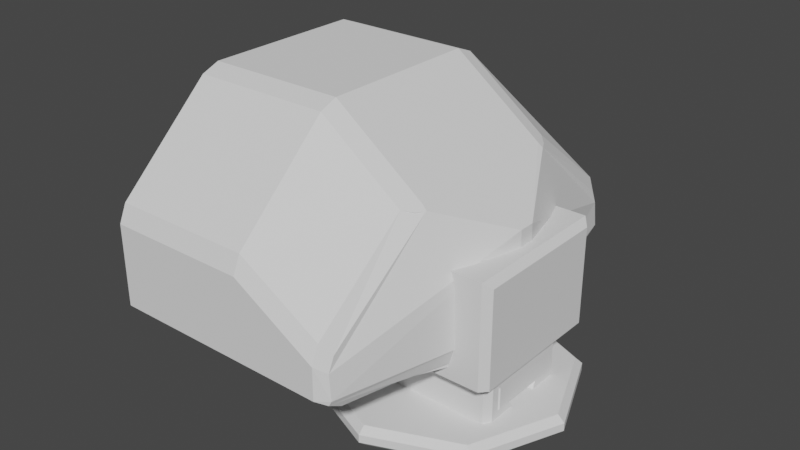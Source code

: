 # Source: SmallMissleLauncher.blend  (saved by Blender 2.90.8; exported with 4.5.12 LTS)
import bpy
from mathutils import Matrix  # noqa: F401  (used for matrix-valued properties, if any)

bpy.ops.wm.read_factory_settings(use_empty=True)
scene = bpy.context.scene
scene.name = 'Scene'

# ---- collections
col_collection = bpy.data.collections.new('Collection'); scene.collection.children.link(col_collection)

# ---- world
world_world = bpy.data.worlds.new('World'); scene.world = world_world
world_world.use_nodes = True; world_world.node_tree.nodes.clear()
_N = world_world.node_tree.nodes; _L = world_world.node_tree.links
n0 = _N.new('ShaderNodeOutputWorld'); n0.name = 'World Output'; n0.location = (300, 300)
n1 = _N.new('ShaderNodeBackground'); n1.name = 'Background'; n1.location = (10, 300)
n1.inputs[0].default_value = (0.05088, 0.05088, 0.05088, 1.0)
_L.new(n1.outputs[0], n0.inputs[0])
n0.is_active_output = True
world_world.color = (0.05088, 0.05088, 0.05088)
world_world.use_sun_shadow = False
world_world.sun_shadow_jitter_overblur = 0.0

# ---- meshes
me_cube_001 = bpy.data.meshes.new('Cube.001')
me_cube_001.from_pydata([(-0.6921, -1.0, -0.2236), (-6.567e-10, -0.9623, 0.2584), (-0.6921, 1.0, -0.2236), (-6.567e-10, 1.0, 0.1722), (-0.715, -0.3862, 0.7106), (-6.567e-10, 0.9623, 0.2584), (-0.715, -0.4719, 0.677), (-6.567e-10, -0.8922, -0.2841), (-0.715, 0.4433, 0.6507), (-0.6921, -0.8922, -0.2841), (-0.6375, 0.4433, 0.6507), (-0.6921, 0.0, -0.3344), (-6.567e-10, 0.8922, -0.2841), (-6.567e-10, -1.0, -0.2236), (-0.715, 0.8058, -0.233), (-6.567e-10, 1.0, -0.2236), (-6.567e-10, 0.0, -0.3344), (-0.6375, 0.8058, -0.233), (0.4458, 0.8922, -0.2841), (-0.6921, 0.8922, -0.2841), (0.6593, 0.0, -0.3344), (0.4458, -0.8922, -0.2841), (-0.6921, -1.0, 0.1722), (-0.6921, -0.9623, 0.2584), (-0.6921, 0.9623, 0.2584), (-0.6921, 1.0, 0.1722), (-0.715, -0.8578, -0.2637), (-0.715, -1.55e-10, -0.2637), (-0.715, 0.8578, -0.2637), (-0.715, 0.9614, -0.2056), (-0.6921, -0.4908, 0.6944), (-0.6921, -0.4017, 0.7293), (-0.715, 0.9032, -0.1784), (-0.6921, 0.4017, 0.7293), (-0.6921, 0.4908, 0.6944), (-0.715, 0.9032, 0.1791), (-0.715, -0.9614, -0.2056), (0.4458, 0.4017, 0.3951), (0.4687, 0.406, 0.3745), (0.4458, -0.4017, 0.3951), (-0.6375, 0.9032, -0.1784), (0.4687, -0.406, 0.3745), (-6.567e-10, -1.0, 0.1722), (-6.567e-10, -0.4908, 0.6944), (-6.567e-10, -0.4017, 0.7293), (-6.567e-10, 0.4908, 0.6944), (-6.567e-10, 0.4017, 0.7293), (0.4565, -0.9566, -0.2236), (0.4029, -1.0, -0.2236), (0.4458, -0.961, -0.2455), (0.4029, 1.0, -0.2236), (0.4565, 0.9566, -0.2236), (0.4458, 0.961, -0.2455), (0.6814, 0.04344, -0.2236), (0.6814, -0.04344, -0.2236), (0.6708, 0.0, -0.2629), (0.6706, -0.03919, 0.2141), (0.6706, 0.03919, 0.2141), (0.4458, -0.9258, -0.036), (0.4032, -0.9623, 0.01777), (0.4458, -0.9553, -0.1033), (0.403, -1.0, -0.06837), (0.4458, 0.9553, -0.1033), (0.403, 1.0, -0.06837), (0.4458, 0.9258, -0.036), (0.4032, 0.9623, 0.01777), (0.4677, 0.4099, 0.3739), (0.4053, 0.4908, 0.3906), (0.4458, 0.4492, 0.3765), (0.4053, -0.4908, 0.3906), (0.4677, -0.4099, 0.3739), (0.4458, -0.4492, 0.3765), (-0.6375, 0.9032, 0.1791), (-0.715, 0.3862, 0.7106), (-0.715, 0.4719, 0.677), (-0.715, 0.9614, 0.1749), (-0.715, 0.9252, 0.2579), (-0.715, -0.9252, 0.2579), (-0.715, -0.9614, 0.1749), (-0.715, 0.8691, 0.257), (-0.6375, 0.2686, -0.233), (-0.715, -0.4433, 0.6507), (-0.715, -0.3628, 0.6822), (-0.6375, 0.5372, -0.233), (-0.715, -0.8691, 0.257), (-0.715, -0.9032, -0.1784), (-0.715, -0.9032, 0.1791), (-0.715, 0.2686, -0.233), (-0.715, -1.314e-09, -0.233), (-0.715, -0.8058, -0.233), (-0.715, 0.5372, -0.233), (-0.715, 0.3628, 0.6822), (-0.6375, 0.8691, 0.257), (-0.6375, 0.3667, 0.6636), (-0.6375, -0.4433, 0.6507), (-0.6375, -0.3628, 0.6822), (-0.6375, -1.926e-09, 0.5033), (-0.6375, -0.8691, 0.257), (-0.6375, -0.9032, -0.1784), (-0.6375, -0.9032, 0.1791), (-0.6375, -1.926e-09, -0.1784), (-0.6375, -1.926e-09, -0.233), (-0.6375, -0.8058, -0.233), (-0.6375, -0.3667, 0.6636), (-0.6375, 0.3628, 0.6822), (-6.567e-10, 0.2974, -0.3344), (-6.567e-10, 0.5948, -0.2841), (-0.715, 0.2859, -0.2637), (-0.715, 0.5719, -0.2637), (-0.6921, 0.2974, -0.3344), (-0.6921, 0.5948, -0.2841), (0.517, 0.5948, -0.2841), (0.5881, 0.2974, -0.3344), (-0.373, 0.6531, 0.2095), (-0.373, 0.6531, -0.04896), (-0.373, 0.3206, 0.5506), (-0.373, 0.6285, 0.2659), (-0.373, 0.2652, 0.56), (-0.373, 2.045e-09, 0.444), (-0.373, -0.6285, 0.2659), (-0.373, -0.3206, 0.5506), (-0.373, -0.6531, -0.04896), (-0.373, -0.6531, 0.2095), (-0.373, 2.045e-09, -0.04896), (-0.373, -0.2652, 0.56), (-0.6375, 0.648, 0.2651), (-0.6228, 0.6285, 0.2659), (-0.6228, 0.3206, 0.5506), (-0.6375, 0.331, 0.5591), (-0.6375, 0.673, -0.05923), (-0.6228, 0.6531, -0.04896), (-0.6228, 0.6531, 0.2095), (-0.6375, 0.673, 0.2071), (-0.6228, 0.2652, 0.56), (-0.6375, 0.2743, 0.5692), (-0.6228, 2.045e-09, 0.444), (-0.6375, 1.663e-09, 0.4497), (-0.6228, -0.6285, 0.2659), (-0.6375, -0.648, 0.2651), (-0.6375, -0.331, 0.5591), (-0.6228, -0.3206, 0.5506), (-0.6228, -0.6531, -0.04896), (-0.6375, -0.673, -0.05923), (-0.6375, -0.673, 0.2071), (-0.6228, -0.6531, 0.2095), (-0.6375, 1.724e-09, -0.0594), (-0.6228, 2.045e-09, -0.04896), (-0.6375, -0.2743, 0.5692), (-0.6228, -0.2652, 0.56), (-0.6375, 0.6021, -0.1784), (-0.6375, 0.3011, -0.1784), (-0.373, 0.4354, -0.04896), (-0.373, 0.2177, -0.04896), (-0.6375, 0.4487, -0.05929), (-0.6375, 0.2243, -0.05935), (-0.6228, 0.2177, -0.04896), (-0.6228, 0.4354, -0.04896), (0.517, -0.5948, -0.2841), (0.5881, -0.2974, -0.3344), (-0.6921, -0.2974, -0.3344), (-0.6921, -0.5948, -0.2841), (-0.715, -0.2859, -0.2637), (-0.715, -0.5719, -0.2637), (-6.567e-10, -0.2974, -0.3344), (-6.567e-10, -0.5948, -0.2841), (-0.715, -0.2686, -0.233), (-0.715, -0.5372, -0.233), (-0.6375, -0.2686, -0.233), (-0.6375, -0.5372, -0.233), (-0.6375, -0.3011, -0.1784), (-0.6375, -0.6021, -0.1784), (-0.373, -0.2177, -0.04896), (-0.373, -0.4354, -0.04896), (-0.6375, -0.2243, -0.05935), (-0.6375, -0.4487, -0.05929), (-0.6228, -0.4354, -0.04896), (-0.6228, -0.2177, -0.04896)], [], [(0, 22, 78, 36), (5, 24, 34, 45), (25, 2, 29, 75), (43, 30, 23, 1), (160, 9, 26, 162), (38, 37, 39, 41, 56, 57), (13, 42, 22, 0), (15, 3, 63, 50), (164, 157, 21, 7), (51, 62, 64, 66, 38, 57, 53), (44, 39, 37, 46), (66, 68, 37, 38), (69, 43, 1, 59), (55, 54, 47, 49, 21, 157, 158, 20), (105, 112, 20, 16), (15, 50, 52, 18, 12), (52, 51, 53, 55, 20, 112, 111, 18), (30, 31, 4, 6), (13, 0, 9, 7), (34, 24, 76, 74), (109, 11, 27, 107), (43, 69, 71, 39, 44), (6, 4, 82, 81), (65, 5, 45, 67), (1, 23, 22, 42), (39, 71, 70, 41), (45, 34, 33, 46), (31, 33, 73, 4), (30, 43, 44, 31), (5, 65, 63, 3), (24, 5, 3, 25), (54, 56, 41, 70, 58, 60, 47), (109, 105, 16, 11), (31, 44, 46, 33), (2, 25, 3, 15), (160, 164, 7, 9), (2, 15, 12, 19), (49, 48, 13, 7, 21), (59, 1, 42, 61), (68, 67, 45, 46, 37), (47, 48, 49), (50, 51, 52), (53, 54, 55), (66, 67, 68), (69, 70, 71), (53, 57, 56, 54), (64, 62, 63, 65), (60, 58, 59, 61), (47, 60, 61, 48), (58, 70, 69, 59), (62, 51, 50, 63), (66, 64, 65, 67), (48, 61, 42, 13), (107, 27, 88, 87), (77, 6, 81, 84), (73, 74, 8, 91), (74, 76, 79, 8), (162, 26, 89, 166), (29, 28, 14, 32), (2, 19, 28, 29), (23, 30, 6, 77), (22, 23, 77, 78), (33, 34, 74, 73), (9, 0, 36, 26), (24, 25, 75, 76), (79, 35, 72, 92), (85, 86, 99, 98), (91, 8, 10, 104), (86, 84, 97, 99), (84, 81, 94, 97), (89, 85, 98, 102), (81, 82, 95, 94), (78, 77, 84, 86), (4, 73, 91, 82), (75, 29, 32, 35), (76, 75, 35, 79), (36, 78, 86, 85), (26, 36, 85, 89), (144, 137, 119, 122), (103, 95, 104, 93, 96), (169, 100, 101, 167), (149, 40, 17, 83), (94, 95, 103), (104, 10, 93), (175, 141, 121, 172), (35, 32, 40, 72), (32, 14, 17, 40), (166, 89, 102, 168), (8, 79, 92, 10), (82, 91, 104, 95), (87, 88, 101, 80), (150, 100, 145, 154), (155, 146, 123, 152), (98, 99, 143, 142), (72, 40, 129, 132), (131, 130, 114, 113), (141, 144, 122, 121), (97, 94, 139, 138), (135, 133, 117, 118), (133, 127, 115, 117), (148, 135, 118, 124), (137, 140, 120, 119), (126, 131, 113, 116), (123, 118, 117, 115, 116, 113, 114, 151, 152), (121, 122, 119, 120, 124, 118, 123, 171, 172), (99, 97, 138, 143), (140, 148, 124, 120), (10, 92, 125, 128), (94, 103, 147, 139), (170, 98, 142, 174), (92, 72, 132, 125), (93, 10, 128, 134), (129, 153, 156, 130), (96, 93, 134, 136), (103, 96, 136, 147), (132, 129, 130, 131), (128, 125, 126, 127), (127, 133, 134, 128), (136, 134, 133, 135), (138, 139, 140, 137), (142, 143, 144, 141), (154, 145, 146, 155), (148, 140, 139, 147), (174, 142, 141, 175), (147, 136, 135, 148), (137, 144, 143, 138), (131, 126, 125, 132), (127, 126, 116, 115), (153, 154, 155, 156), (130, 156, 151, 114), (156, 155, 152, 151), (40, 149, 153, 129), (149, 150, 154, 153), (14, 90, 83, 17), (90, 87, 80, 83), (100, 150, 80, 101), (150, 149, 83, 80), (28, 108, 90, 14), (108, 107, 87, 90), (19, 12, 106, 110), (110, 106, 105, 109), (19, 110, 108, 28), (110, 109, 107, 108), (12, 18, 111, 106), (106, 111, 112, 105), (145, 173, 176, 146), (173, 174, 175, 176), (100, 169, 173, 145), (169, 170, 174, 173), (88, 165, 167, 101), (165, 166, 168, 167), (146, 176, 171, 123), (176, 175, 172, 171), (98, 170, 168, 102), (170, 169, 167, 168), (27, 161, 165, 88), (161, 162, 166, 165), (11, 16, 163, 159), (159, 163, 164, 160), (16, 20, 158, 163), (163, 158, 157, 164), (11, 159, 161, 27), (159, 160, 162, 161)])
_uv = me_cube_001.uv_layers.new(name='UVMap')
_uv.uv.foreach_set('vector', [0.375, 1.0, 0.5963, 1.0, 0.5963, 1.0, 0.375, 1.0, 0.75, 0.5047, 0.875, 0.5047, 0.875, 0.5636, 0.75, 0.5636, 0.5963, 0.25, 0.375, 0.25, 0.375, 0.25, 0.5963, 0.25, 0.75, 0.6864, 0.875, 0.6864, 0.875, 0.7453, 0.75, 0.7453, 0.125, 0.7083, 0.125, 0.75, 0.125, 0.75, 0.125, 0.7083, 0.6133, 0.5742, 0.625, 0.5718, 0.625, 0.626, 0.6133, 0.629, 0.5223, 0.6254, 0.5223, 0.6201, 0.375, 0.875, 0.5963, 0.875, 0.5963, 1.0, 0.375, 1.0, 0.375, 0.375, 0.5963, 0.375, 0.5963, 0.488, 0.375, 0.488, 0.25, 0.7083, 0.375, 0.7083, 0.375, 0.75, 0.25, 0.75, 0.375, 0.5054, 0.5446, 0.5054, 0.5873, 0.509, 0.6138, 0.5738, 0.6133, 0.5742, 0.5223, 0.6201, 0.375, 0.6196, 0.75, 0.6752, 0.625, 0.6752, 0.625, 0.5748, 0.75, 0.5748, 0.6138, 0.5738, 0.62, 0.5684, 0.6143, 0.5738, 0.6133, 0.5742, 0.6364, 0.6864, 0.75, 0.6864, 0.75, 0.7453, 0.637, 0.7453, 0.375, 0.625, 0.375, 0.6304, 0.375, 0.7446, 0.375, 0.75, 0.375, 0.75, 0.375, 0.7083, 0.375, 0.6667, 0.375, 0.625, 0.25, 0.5833, 0.375, 0.5833, 0.375, 0.625, 0.25, 0.625, 0.375, 0.375, 0.375, 0.488, 0.375, 0.5, 0.375, 0.5, 0.375, 0.375, 0.375, 0.5, 0.375, 0.5054, 0.375, 0.6196, 0.375, 0.625, 0.375, 0.625, 0.375, 0.5833, 0.375, 0.5417, 0.375, 0.5, 0.875, 0.6864, 0.875, 0.6752, 0.875, 0.6752, 0.875, 0.6864, 0.375, 0.875, 0.375, 1.0, 0.375, 1.0, 0.375, 0.875, 0.875, 0.5636, 0.875, 0.5047, 0.875, 0.5047, 0.875, 0.5636, 0.125, 0.5833, 0.125, 0.625, 0.125, 0.625, 0.125, 0.5833, 0.75, 0.6864, 0.6364, 0.6864, 0.625, 0.6811, 0.625, 0.6752, 0.75, 0.6752, 0.875, 0.6864, 0.875, 0.6752, 0.875, 0.6752, 0.875, 0.6864, 0.637, 0.5047, 0.75, 0.5047, 0.75, 0.5636, 0.6364, 0.5636, 0.625, 0.875, 0.625, 1.0, 0.5963, 1.0, 0.5963, 0.875, 0.6176, 0.6752, 0.6215, 0.6811, 0.6138, 0.6762, 0.6133, 0.6758, 0.75, 0.5636, 0.875, 0.5636, 0.875, 0.5748, 0.75, 0.5748, 0.875, 0.6752, 0.875, 0.5748, 0.875, 0.5748, 0.875, 0.6752, 0.875, 0.6864, 0.75, 0.6864, 0.75, 0.6752, 0.875, 0.6752, 0.625, 0.375, 0.625, 0.488, 0.5963, 0.488, 0.5963, 0.375, 0.625, 0.25, 0.625, 0.375, 0.5963, 0.375, 0.5963, 0.25, 0.375, 0.6304, 0.5223, 0.6299, 0.6133, 0.6758, 0.6138, 0.6762, 0.5873, 0.741, 0.5446, 0.7446, 0.375, 0.7446, 0.125, 0.5833, 0.25, 0.5833, 0.25, 0.625, 0.125, 0.625, 0.875, 0.6752, 0.75, 0.6752, 0.75, 0.5748, 0.875, 0.5748, 0.375, 0.25, 0.5963, 0.25, 0.5963, 0.375, 0.375, 0.375, 0.125, 0.7083, 0.25, 0.7083, 0.25, 0.75, 0.125, 0.75, 0.375, 0.25, 0.375, 0.375, 0.375, 0.375, 0.375, 0.25, 0.375, 0.75, 0.375, 0.762, 0.375, 0.875, 0.375, 0.875, 0.375, 0.75, 0.625, 0.762, 0.625, 0.875, 0.5963, 0.875, 0.5963, 0.762, 0.625, 0.5689, 0.6364, 0.5636, 0.75, 0.5636, 0.75, 0.5748, 0.625, 0.5748, 0.375, 0.7446, 0.394, 0.7514, 0.375, 0.75, 0.375, 0.488, 0.3817, 0.503, 0.375, 0.5, 0.375, 0.6196, 0.3712, 0.6296, 0.375, 0.625, 0.6138, 0.5738, 0.6238, 0.5648, 0.62, 0.5684, 0.6329, 0.6864, 0.6138, 0.6762, 0.6215, 0.6811, 0.375, 0.6196, 0.5223, 0.6201, 0.5223, 0.6299, 0.375, 0.6304, 0.5873, 0.509, 0.5446, 0.5054, 0.6034, 0.5012, 0.625, 0.5047, 0.5446, 0.7446, 0.5873, 0.741, 0.625, 0.7453, 0.6034, 0.7488, 0.375, 0.7446, 0.5446, 0.7446, 0.5963, 0.762, 0.375, 0.762, 0.5873, 0.741, 0.6138, 0.6762, 0.6364, 0.6864, 0.637, 0.7453, 0.5446, 0.5054, 0.375, 0.5054, 0.375, 0.488, 0.5963, 0.488, 0.6138, 0.5738, 0.5873, 0.509, 0.637, 0.5047, 0.6364, 0.5636, 0.375, 0.762, 0.5963, 0.762, 0.5963, 0.875, 0.375, 0.875, 0.125, 0.5833, 0.125, 0.625, 0.125, 0.625, 0.125, 0.5833, 0.875, 0.7453, 0.875, 0.6864, 0.875, 0.6864, 0.875, 0.7453, 0.875, 0.5748, 0.875, 0.5636, 0.875, 0.5636, 0.875, 0.5748, 0.875, 0.5636, 0.875, 0.5047, 0.875, 0.5047, 0.875, 0.5636, 0.125, 0.7083, 0.125, 0.75, 0.125, 0.75, 0.125, 0.7083, 0.375, 0.25, 0.375, 0.25, 0.375, 0.25, 0.375, 0.25, 0.375, 0.25, 0.375, 0.25, 0.375, 0.25, 0.375, 0.25, 0.875, 0.7453, 0.875, 0.6864, 0.875, 0.6864, 0.875, 0.7453, 0.5963, 1.0, 0.625, 1.0, 0.625, 1.0, 0.5963, 1.0, 0.875, 0.5748, 0.875, 0.5636, 0.875, 0.5636, 0.875, 0.5748, 0.375, 1.0, 0.375, 1.0, 0.375, 1.0, 0.375, 1.0, 0.625, 0.25, 0.5963, 0.25, 0.5963, 0.25, 0.625, 0.25, 0.625, 0.25, 0.5963, 0.25, 0.5963, 0.25, 0.625, 0.25, 0.375, 1.0, 0.5963, 1.0, 0.5963, 1.0, 0.375, 1.0, 0.875, 0.5748, 0.875, 0.5636, 0.875, 0.5636, 0.875, 0.5748, 0.5963, 1.0, 0.625, 1.0, 0.625, 1.0, 0.5963, 1.0, 0.875, 0.7453, 0.875, 0.6864, 0.875, 0.6864, 0.875, 0.7453, 0.375, 1.0, 0.375, 1.0, 0.375, 1.0, 0.375, 1.0, 0.875, 0.6864, 0.875, 0.6752, 0.875, 0.6752, 0.875, 0.6864, 0.5963, 1.0, 0.625, 1.0, 0.625, 1.0, 0.5963, 1.0, 0.875, 0.6752, 0.875, 0.5748, 0.875, 0.5748, 0.875, 0.6752, 0.5963, 0.25, 0.375, 0.25, 0.375, 0.25, 0.5963, 0.25, 0.625, 0.25, 0.5963, 0.25, 0.5963, 0.25, 0.625, 0.25, 0.375, 1.0, 0.5963, 1.0, 0.5963, 1.0, 0.375, 1.0, 0.375, 1.0, 0.375, 1.0, 0.375, 1.0, 0.375, 1.0, 0.5963, 1.0, 0.625, 1.0, 0.625, 1.0, 0.5963, 1.0, 0.6133, 0.07425, 0.6207, 0.07157, 0.553, 0.1218, 0.5449, 0.125, 0.5125, 0.125, 0.375, 0.08333, 0.375, 0.125, 0.375, 0.125, 0.375, 0.08333, 0.375, 0.2083, 0.375, 0.25, 0.375, 0.25, 0.375, 0.2083, 0.625, 0.06365, 0.6143, 0.07375, 0.6133, 0.07425, 0.6176, 0.1752, 0.625, 0.1864, 0.6133, 0.1758, 0.375, 0.04167, 0.375, 0.0, 0.375, 0.0, 0.375, 0.04167, 0.5963, 0.25, 0.375, 0.25, 0.375, 0.25, 0.5963, 0.25, 0.375, 0.25, 0.375, 0.25, 0.375, 0.25, 0.375, 0.25, 0.125, 0.7083, 0.125, 0.75, 0.125, 0.75, 0.125, 0.7083, 0.875, 0.5636, 0.875, 0.5047, 0.875, 0.5047, 0.875, 0.5636, 0.875, 0.6752, 0.875, 0.5748, 0.875, 0.5748, 0.875, 0.6752, 0.125, 0.5833, 0.125, 0.625, 0.125, 0.625, 0.125, 0.5833, 0.375, 0.1667, 0.375, 0.125, 0.375, 0.125, 0.375, 0.1667, 0.375, 0.1667, 0.375, 0.125, 0.375, 0.125, 0.375, 0.1667, 0.375, 1.0, 0.5963, 1.0, 0.5963, 1.0, 0.375, 1.0, 0.5963, 0.25, 0.375, 0.25, 0.375, 0.25, 0.5963, 0.25, 0.5963, 0.25, 0.375, 0.25, 0.375, 0.25, 0.5963, 0.25, 0.375, 1.0, 0.5963, 1.0, 0.5963, 1.0, 0.375, 1.0, 0.875, 0.7453, 0.875, 0.6864, 0.875, 0.6864, 0.875, 0.7453, 0.5125, 0.125, 0.5449, 0.125, 0.5449, 0.125, 0.5125, 0.125, 0.6133, 0.1758, 0.625, 0.1864, 0.625, 0.1864, 0.6133, 0.1758, 0.6133, 0.07425, 0.5125, 0.125, 0.5125, 0.125, 0.6133, 0.07425, 0.875, 0.7453, 0.875, 0.6864, 0.875, 0.6864, 0.875, 0.7453, 0.625, 0.25, 0.5963, 0.25, 0.5963, 0.25, 0.625, 0.25, 0.375, 0.125, 0.5125, 0.125, 0.6133, 0.1758, 0.625, 0.1864, 0.625, 0.2453, 0.5963, 0.25, 0.375, 0.25, 0.375, 0.2083, 0.375, 0.1667, 0.375, 0.0, 0.5963, 0.0, 0.625, 0.004714, 0.625, 0.06365, 0.6133, 0.07425, 0.5125, 0.125, 0.375, 0.125, 0.375, 0.08333, 0.375, 0.04167, 0.5963, 1.0, 0.625, 1.0, 0.625, 1.0, 0.5963, 1.0, 0.625, 0.06365, 0.6133, 0.07425, 0.6133, 0.07425, 0.625, 0.06365, 0.875, 0.5636, 0.875, 0.5047, 0.875, 0.5047, 0.875, 0.5636, 0.625, 0.06365, 0.6133, 0.07425, 0.6133, 0.07425, 0.625, 0.06365, 0.375, 0.04167, 0.375, 0.0, 0.375, 0.0, 0.375, 0.04167, 0.625, 0.25, 0.5963, 0.25, 0.5963, 0.25, 0.625, 0.25, 0.6133, 0.1758, 0.625, 0.1864, 0.625, 0.1864, 0.6133, 0.1758, 0.375, 0.25, 0.375, 0.2083, 0.375, 0.2083, 0.375, 0.25, 0.5125, 0.125, 0.5449, 0.125, 0.5449, 0.125, 0.5125, 0.125, 0.6133, 0.07425, 0.5125, 0.125, 0.5125, 0.125, 0.6133, 0.07425, 0.5963, 0.25, 0.375, 0.25, 0.375, 0.25, 0.5963, 0.25, 0.875, 0.5636, 0.875, 0.5047, 0.875, 0.5047, 0.875, 0.5636, 0.625, 0.1864, 0.6133, 0.1758, 0.6133, 0.1758, 0.625, 0.1864, 0.5125, 0.125, 0.5449, 0.125, 0.5449, 0.125, 0.5125, 0.125, 0.875, 0.7453, 0.875, 0.6864, 0.875, 0.6864, 0.875, 0.7453, 0.375, 1.0, 0.5963, 1.0, 0.5963, 1.0, 0.375, 1.0, 0.375, 0.1667, 0.375, 0.125, 0.375, 0.125, 0.375, 0.1667, 0.6133, 0.07425, 0.625, 0.06365, 0.625, 0.06365, 0.6133, 0.07425, 0.375, 0.04167, 0.375, 0.0, 0.375, 0.0, 0.375, 0.04167, 0.6133, 0.07425, 0.5125, 0.125, 0.5125, 0.125, 0.6133, 0.07425, 0.625, 1.0, 0.5963, 1.0, 0.5963, 1.0, 0.625, 1.0, 0.5963, 0.25, 0.625, 0.25, 0.625, 0.25, 0.5963, 0.25, 0.875, 0.5636, 0.875, 0.5047, 0.875, 0.5047, 0.875, 0.5636, 0.375, 0.2083, 0.375, 0.1667, 0.375, 0.1667, 0.375, 0.2083, 0.375, 0.25, 0.375, 0.2083, 0.375, 0.2083, 0.375, 0.25, 0.375, 0.2083, 0.375, 0.1667, 0.375, 0.1667, 0.375, 0.2083, 0.375, 0.25, 0.375, 0.2083, 0.375, 0.2083, 0.375, 0.25, 0.375, 0.2083, 0.375, 0.1667, 0.375, 0.1667, 0.375, 0.2083, 0.125, 0.5, 0.125, 0.5417, 0.125, 0.5417, 0.125, 0.5, 0.125, 0.5417, 0.125, 0.5833, 0.125, 0.5833, 0.125, 0.5417, 0.375, 0.125, 0.375, 0.1667, 0.375, 0.1667, 0.375, 0.125, 0.375, 0.1667, 0.375, 0.2083, 0.375, 0.2083, 0.375, 0.1667, 0.125, 0.5, 0.125, 0.5417, 0.125, 0.5417, 0.125, 0.5, 0.125, 0.5417, 0.125, 0.5833, 0.125, 0.5833, 0.125, 0.5417, 0.125, 0.5, 0.25, 0.5, 0.25, 0.5417, 0.125, 0.5417, 0.125, 0.5417, 0.25, 0.5417, 0.25, 0.5833, 0.125, 0.5833, 0.125, 0.5, 0.125, 0.5417, 0.125, 0.5417, 0.125, 0.5, 0.125, 0.5417, 0.125, 0.5833, 0.125, 0.5833, 0.125, 0.5417, 0.25, 0.5, 0.375, 0.5, 0.375, 0.5417, 0.25, 0.5417, 0.25, 0.5417, 0.375, 0.5417, 0.375, 0.5833, 0.25, 0.5833, 0.375, 0.125, 0.375, 0.08333, 0.375, 0.08333, 0.375, 0.125, 0.375, 0.08333, 0.375, 0.04167, 0.375, 0.04167, 0.375, 0.08333, 0.375, 0.125, 0.375, 0.08333, 0.375, 0.08333, 0.375, 0.125, 0.375, 0.08333, 0.375, 0.04167, 0.375, 0.04167, 0.375, 0.08333, 0.125, 0.625, 0.125, 0.6667, 0.125, 0.6667, 0.125, 0.625, 0.125, 0.6667, 0.125, 0.7083, 0.125, 0.7083, 0.125, 0.6667, 0.375, 0.125, 0.375, 0.08333, 0.375, 0.08333, 0.375, 0.125, 0.375, 0.08333, 0.375, 0.04167, 0.375, 0.04167, 0.375, 0.08333, 0.375, 0.0, 0.375, 0.04167, 0.375, 0.04167, 0.375, 0.0, 0.375, 0.04167, 0.375, 0.08333, 0.375, 0.08333, 0.375, 0.04167, 0.125, 0.625, 0.125, 0.6667, 0.125, 0.6667, 0.125, 0.625, 0.125, 0.6667, 0.125, 0.7083, 0.125, 0.7083, 0.125, 0.6667, 0.125, 0.625, 0.25, 0.625, 0.25, 0.6667, 0.125, 0.6667, 0.125, 0.6667, 0.25, 0.6667, 0.25, 0.7083, 0.125, 0.7083, 0.25, 0.625, 0.375, 0.625, 0.375, 0.6667, 0.25, 0.6667, 0.25, 0.6667, 0.375, 0.6667, 0.375, 0.7083, 0.25, 0.7083, 0.125, 0.625, 0.125, 0.6667, 0.125, 0.6667, 0.125, 0.625, 0.125, 0.6667, 0.125, 0.7083, 0.125, 0.7083, 0.125, 0.6667])
me_cube_001.use_remesh_fix_poles = True
me_cube_001.use_remesh_preserve_attributes = False
me_cube_001.use_mirror_vertex_groups = False
me_cube_001.update()
me_cube_002 = bpy.data.meshes.new('Cube.002')
me_cube_002.from_pydata([(0.5288, 0.3793, -0.2772), (-0.5288, 0.1791, -0.473), (0.5288, -0.3793, -0.2772), (-0.5288, 0.3793, -0.2772), (-0.5288, -0.3793, -0.2772), (-0.5288, -0.1791, -0.473), (0.5288, -0.3793, 0.1348), (0.5288, 0.3793, 0.1348), (0.476, 0.3266, -0.4307), (0.5288, 0.3793, -0.378), (0.476, -0.3266, -0.4307), (0.5288, -0.3793, -0.378), (-0.5288, 0.3793, -0.378), (-0.5288, 0.3266, -0.4307), (-0.5288, -0.3266, -0.4307), (-0.5288, -0.3793, -0.378), (0.476, 0.2175, -0.473), (0.4267, 0.1791, -0.473), (0.476, 0.2265, -0.4594), (0.4267, -0.1791, -0.473), (0.476, -0.2175, -0.473), (0.476, -0.2265, -0.4594), (-0.5288, -0.1298, -0.6129), (-0.5288, -0.1791, -0.5636), (-0.5288, 0.1791, -0.5636), (-0.5288, 0.1298, -0.6129), (0.4267, 0.1791, -0.5636), (0.476, 0.2175, -0.6129), (0.4267, -0.1791, -0.5636), (0.476, -0.2175, -0.6129), (0.4263, -0.1298, -0.6129), (0.4263, -0.1791, -0.5636), (0.4263, 0.1791, -0.5636), (0.4263, 0.1298, -0.6129), (0.7549, -0.3435, 0.1026), (0.722, -0.3793, 0.1348), (0.722, 0.3793, 0.1348), (0.7549, 0.3435, 0.1026), (0.7021, 0.1828, -0.5808), (0.6694, 0.2175, -0.6129), (0.7021, -0.1828, -0.5808), (0.6694, -0.2175, -0.6129), (0.7021, -0.1928, -0.4575), (0.6693, -0.2265, -0.4594), (0.7021, -0.1827, -0.473), (0.6693, -0.2175, -0.473), (0.6693, 0.2175, -0.473), (0.7021, 0.1827, -0.473), (0.7021, 0.1928, -0.4575), (0.6693, 0.2265, -0.4594), (0.7549, 0.3429, -0.378), (0.7218, 0.3793, -0.378), (0.6691, 0.3266, -0.4307), (0.7021, 0.2894, -0.4307), (0.7218, -0.3793, -0.378), (0.7549, -0.3429, -0.378), (0.7021, -0.2894, -0.4307), (0.6691, -0.3266, -0.4307), (0.7219, -0.3793, -0.2772), (0.7549, -0.3433, -0.2772), (0.7549, 0.3433, -0.2772), (0.7219, 0.3793, -0.2772)], [], [(61, 0, 7, 36), (7, 6, 35, 36), (29, 27, 39, 41), (2, 58, 35, 6), (20, 29, 41, 45), (18, 8, 52, 49), (2, 11, 54, 58), (0, 2, 6, 7), (53, 56, 42, 44, 47, 48), (10, 21, 43, 57), (47, 44, 40, 38), (50, 60, 59, 55), (16, 18, 49, 46), (27, 16, 46, 39), (8, 9, 51, 52), (56, 53, 50, 55), (11, 2, 4, 15), (12, 3, 0, 9), (14, 15, 4, 3, 12, 13), (0, 3, 4, 2), (14, 10, 11, 15), (21, 20, 45, 43), (8, 13, 12, 9), (11, 10, 57, 54), (19, 5, 23, 28), (14, 13, 1, 5), (13, 8, 18, 17, 1), (5, 1, 24, 25, 22, 23), (1, 17, 26, 24), (10, 14, 5, 19, 21), (16, 17, 18), (19, 20, 21), (29, 20, 19, 28), (26, 17, 16, 27), (9, 0, 61, 51), (22, 25, 33, 30), (23, 22, 30, 31), (25, 24, 32, 33), (32, 27, 33), (29, 28, 30), (27, 29, 30, 33), (35, 58, 59, 34), (37, 60, 61, 36), (36, 35, 34, 37), (41, 39, 38, 40), (57, 43, 42, 56), (49, 52, 53, 48), (47, 38, 39, 46), (40, 44, 45, 41), (44, 42, 43, 45), (48, 47, 46, 49), (58, 54, 55, 59), (51, 61, 60, 50), (52, 51, 50, 53), (56, 55, 54, 57), (59, 60, 37, 34)])
_uv = me_cube_002.uv_layers.new(name='UVMap')
_uv.uv.foreach_set('vector', [0.625, 0.5, 0.625, 0.5, 0.625, 0.5, 0.625, 0.5, 0.625, 0.5, 0.625, 0.75, 0.625, 0.75, 0.625, 0.5, 0.3625, 0.703, 0.3625, 0.547, 0.3625, 0.547, 0.3625, 0.703, 0.625, 0.75, 0.625, 0.75, 0.625, 0.75, 0.625, 0.75, 0.3625, 0.703, 0.3625, 0.703, 0.3625, 0.703, 0.3625, 0.703, 0.3625, 0.5174, 0.3625, 0.5174, 0.3625, 0.5174, 0.3625, 0.5174, 0.625, 0.75, 0.4609, 0.75, 0.4609, 0.75, 0.625, 0.75, 0.625, 0.5, 0.625, 0.75, 0.625, 0.75, 0.625, 0.5, 0.3625, 0.5296, 0.3625, 0.7204, 0.3625, 0.6936, 0.3625, 0.6905, 0.3625, 0.5595, 0.3625, 0.5564, 0.3625, 0.7326, 0.3625, 0.7326, 0.3625, 0.7326, 0.3625, 0.7326, 0.3625, 0.5595, 0.3625, 0.6905, 0.3625, 0.6905, 0.3625, 0.5595, 0.4609, 0.512, 0.625, 0.5118, 0.625, 0.7382, 0.4609, 0.738, 0.3625, 0.547, 0.3625, 0.5174, 0.3625, 0.5174, 0.3625, 0.547, 0.3625, 0.547, 0.3625, 0.547, 0.3625, 0.547, 0.3625, 0.547, 0.3625, 0.5174, 0.375, 0.5, 0.375, 0.5, 0.3625, 0.5174, 0.3625, 0.7204, 0.3625, 0.5296, 0.4609, 0.512, 0.4609, 0.738, 0.4609, 0.75, 0.625, 0.75, 0.625, 1.0, 0.4609, 1.0, 0.4609, 0.25, 0.625, 0.25, 0.625, 0.5, 0.4609, 0.5, 0.375, 0.01738, 0.4609, 0.0, 0.625, 0.0, 0.625, 0.25, 0.4609, 0.25, 0.375, 0.2326, 0.625, 0.5, 0.875, 0.5, 0.875, 0.75, 0.625, 0.75, 0.125, 0.7326, 0.3625, 0.7326, 0.375, 0.75, 0.125, 0.75, 0.3625, 0.7326, 0.3625, 0.7326, 0.3625, 0.7326, 0.3625, 0.7326, 0.3625, 0.5174, 0.125, 0.5174, 0.125, 0.5, 0.375, 0.5, 0.375, 0.75, 0.3625, 0.7326, 0.3625, 0.7326, 0.375, 0.75, 0.3509, 0.7326, 0.125, 0.7326, 0.125, 0.7326, 0.3509, 0.7326, 0.375, 0.01738, 0.375, 0.2326, 0.375, 0.2326, 0.375, 0.01738, 0.125, 0.5174, 0.3625, 0.5174, 0.3625, 0.5174, 0.3509, 0.5174, 0.125, 0.5174, 0.375, 0.01738, 0.375, 0.2326, 0.375, 0.2326, 0.375, 0.203, 0.375, 0.04701, 0.375, 0.01738, 0.125, 0.5174, 0.3509, 0.5174, 0.3509, 0.5174, 0.125, 0.5174, 0.3625, 0.7326, 0.125, 0.7326, 0.125, 0.7326, 0.3509, 0.7326, 0.3625, 0.7326, 0.3625, 0.547, 0.3625, 0.5174, 0.3625, 0.5174, 0.3509, 0.7326, 0.3625, 0.7326, 0.3625, 0.7326, 0.3625, 0.703, 0.3625, 0.703, 0.3509, 0.7326, 0.3509, 0.7326, 0.3509, 0.5174, 0.3509, 0.5174, 0.3625, 0.547, 0.3625, 0.547, 0.4609, 0.5, 0.625, 0.5, 0.625, 0.5, 0.4609, 0.5, 0.375, 0.04701, 0.375, 0.203, 0.375, 0.203, 0.375, 0.04701, 0.375, 0.01738, 0.375, 0.04701, 0.375, 0.04701, 0.375, 0.01738, 0.375, 0.203, 0.375, 0.2326, 0.375, 0.2326, 0.375, 0.203, 0.375, 0.2326, 0.0, 0.0, 0.375, 0.203, 0.3625, 0.703, 0.3509, 0.7326, 0.0, 0.0, 0.0, 0.0, 0.3625, 0.703, 0.375, 0.04701, 0.375, 0.203, 0.625, 0.75, 0.625, 0.75, 0.625, 0.7382, 0.625, 0.7382, 0.625, 0.5118, 0.625, 0.5118, 0.625, 0.5, 0.625, 0.5, 0.625, 0.5, 0.625, 0.75, 0.625, 0.7382, 0.625, 0.5118, 0.3625, 0.703, 0.3625, 0.547, 0.3625, 0.5595, 0.3625, 0.6905, 0.3625, 0.7326, 0.3625, 0.7326, 0.3625, 0.6936, 0.3625, 0.7204, 0.3625, 0.5174, 0.3625, 0.5174, 0.3625, 0.5296, 0.3625, 0.5564, 0.3625, 0.5595, 0.3625, 0.5595, 0.3625, 0.547, 0.3625, 0.547, 0.3625, 0.6905, 0.3625, 0.6905, 0.3625, 0.703, 0.3625, 0.703, 0.3625, 0.7326, 0.3625, 0.7326, 0.3625, 0.7326, 0.3625, 0.7326, 0.3625, 0.5564, 0.3625, 0.5595, 0.3625, 0.547, 0.3625, 0.5174, 0.625, 0.75, 0.4609, 0.75, 0.4609, 0.738, 0.625, 0.7382, 0.4609, 0.5, 0.625, 0.5, 0.625, 0.5118, 0.4609, 0.512, 0.3625, 0.5174, 0.375, 0.5, 0.3721, 0.504, 0.3625, 0.5174, 0.3625, 0.7326, 0.3721, 0.746, 0.375, 0.75, 0.3625, 0.7326, 0.625, 0.7382, 0.625, 0.5118, 0.625, 0.5118, 0.625, 0.7382])
me_cube_002.use_remesh_fix_poles = True
me_cube_002.use_remesh_preserve_attributes = False
me_cube_002.use_mirror_vertex_groups = False
me_cube_002.update()
me_cylinder = bpy.data.meshes.new('Cylinder')
me_cylinder.from_pydata([(0.2907, 0.5929, -0.729), (0.2907, 0.6276, -0.697), (0.2907, 0.5929, -0.6252), (0.2907, 0.6276, -0.6573), (0.7099, 0.4192, -0.729), (0.7344, 0.4438, -0.697), (0.7099, 0.4192, -0.6252), (0.7344, 0.4438, -0.6573), (0.8836, -2.328e-08, -0.729), (0.9182, -2.466e-08, -0.697), (0.8836, -2.142e-08, -0.6252), (0.9182, -2.466e-08, -0.6573), (0.7099, -0.4192, -0.729), (0.7344, -0.4438, -0.697), (0.7099, -0.4192, -0.6252), (0.7344, -0.4438, -0.6573), (0.2907, -0.5929, -0.729), (0.2907, -0.6276, -0.697), (0.2907, -0.5929, -0.6252), (0.2907, -0.6276, -0.6573), (-0.1286, -0.4192, -0.729), (-0.1531, -0.4438, -0.697), (-0.1286, -0.4192, -0.6252), (-0.1531, -0.4438, -0.6573), (-0.3022, 9.313e-09, -0.729), (-0.3369, 1.026e-08, -0.697), (-0.3022, 1.304e-08, -0.6252), (-0.3369, 1.026e-08, -0.6573), (-0.1286, 0.4192, -0.729), (-0.1531, 0.4438, -0.697), (-0.1286, 0.4192, -0.6252), (-0.1531, 0.4438, -0.6573), (-0.0873, -0.2661, -0.6868), (-0.1127, -0.2293, -0.6868), (-0.1127, 0.2293, -0.6868), (-0.0873, 0.2661, -0.6868), (-0.0873, 0.2661, -0.4677), (-0.1127, 0.2293, -0.4531), (-0.0873, -0.2661, -0.4677), (-0.1127, -0.2293, -0.4531), (0.2921, 0.2661, -0.2487), (0.2921, 0.2293, -0.2193), (0.2921, -0.2661, -0.2487), (0.2921, -0.2293, -0.2193), (0.6715, 0.2661, -0.4677), (0.6969, 0.2293, -0.4531), (0.6715, -0.2661, -0.4677), (0.6969, -0.2293, -0.4531), (0.6715, 0.2661, -0.6868), (0.6969, 0.2293, -0.6868), (0.6969, -0.2293, -0.6868), (0.6715, -0.2661, -0.6868), (0.6969, 0.1529, -0.6868), (0.6969, 0.07644, -0.6868), (0.6969, -3.725e-08, -0.6868), (0.6969, -0.07644, -0.6868), (0.6969, -0.1529, -0.6868), (-0.1127, -0.1529, -0.6868), (-0.1127, -0.07644, -0.6868), (-0.1127, -2.235e-08, -0.6868), (-0.1127, 0.07644, -0.6868), (-0.1127, 0.1529, -0.6868), (-0.1127, -0.1529, -0.4531), (-0.1127, -0.07644, -0.6471), (-0.1127, -2.235e-08, -0.6471), (-0.1127, 0.07644, -0.6471), (-0.1127, 0.1529, -0.4531), (0.2921, -0.1529, -0.2193), (0.2921, -0.07644, -0.6471), (0.2921, -4.47e-08, -0.6471), (0.2921, 0.07644, -0.6471), (0.2921, 0.1529, -0.2193), (0.6969, -0.1529, -0.4531), (0.6969, -0.07644, -0.6471), (0.6969, -2.235e-08, -0.6471), (0.6969, 0.07644, -0.6471), (0.6969, 0.1529, -0.4531)], [], [(29, 31, 3, 1), (9, 11, 15, 13), (13, 15, 19, 17), (17, 19, 23, 21), (21, 23, 27, 25), (25, 27, 31, 29), (5, 7, 11, 9), (6, 2, 30, 26, 22, 18, 14, 10), (1, 3, 7, 5), (1, 5, 4, 0), (7, 3, 2, 6), (5, 9, 8, 4), (11, 7, 6, 10), (9, 13, 12, 8), (15, 11, 10, 14), (13, 17, 16, 12), (19, 15, 14, 18), (17, 21, 20, 16), (23, 19, 18, 22), (21, 25, 24, 20), (27, 23, 22, 26), (25, 29, 28, 24), (31, 27, 26, 30), (29, 1, 0, 28), (3, 31, 30, 2), (0, 4, 8, 12, 16, 20, 24, 28), (42, 38, 32, 51, 46), (67, 43, 47, 72), (72, 47, 50, 56), (35, 36, 40, 44, 48), (57, 33, 39, 62), (62, 39, 43, 67), (34, 37, 36, 35), (45, 49, 48, 44), (37, 41, 40, 36), (43, 39, 38, 42), (41, 45, 44, 40), (39, 33, 32, 38), (47, 43, 42, 46), (50, 47, 46, 51), (57, 56, 50, 51, 32, 33), (48, 49, 52, 61, 34, 35), (61, 52, 53, 60), (60, 53, 54, 59), (59, 54, 55, 58), (58, 55, 56, 57), (37, 66, 71, 41), (66, 65, 70, 71), (65, 64, 69, 70), (64, 63, 68, 69), (63, 62, 67, 68), (34, 61, 66, 37), (61, 60, 65, 66), (60, 59, 64, 65), (59, 58, 63, 64), (58, 57, 62, 63), (45, 76, 52, 49), (76, 75, 53, 52), (75, 74, 54, 53), (74, 73, 55, 54), (73, 72, 56, 55), (41, 71, 76, 45), (71, 70, 75, 76), (70, 69, 74, 75), (69, 68, 73, 74), (68, 67, 72, 73)])
_uv = me_cylinder.uv_layers.new(name='UVMap')
_uv.uv.foreach_set('vector', [0.125, 0.6544, 0.125, 0.8456, 0.0, 0.8456, 0.0, 0.6544, 0.75, 0.6544, 0.75, 0.8456, 0.625, 0.8456, 0.625, 0.6544, 0.625, 0.6544, 0.625, 0.8456, 0.5, 0.8456, 0.5, 0.6544, 0.5, 0.6544, 0.5, 0.8456, 0.375, 0.8456, 0.375, 0.6544, 0.375, 0.6544, 0.375, 0.8456, 0.25, 0.8456, 0.25, 0.6544, 0.25, 0.6544, 0.25, 0.8456, 0.125, 0.8456, 0.125, 0.6544, 0.875, 0.6544, 0.875, 0.8456, 0.75, 0.8456, 0.75, 0.6544, 0.4103, 0.4103, 0.25, 0.4767, 0.08967, 0.4103, 0.02327, 0.25, 0.08967, 0.08967, 0.25, 0.02327, 0.4103, 0.08967, 0.4767, 0.25, 1.0, 0.6544, 1.0, 0.8456, 0.875, 0.8456, 0.875, 0.6544, 1.0, 0.6544, 0.875, 0.6544, 0.8785, 0.5, 0.9965, 0.5, 0.875, 0.8456, 1.0, 0.8456, 0.9965, 1.0, 0.8785, 1.0, 0.875, 0.6544, 0.75, 0.6544, 0.7535, 0.5, 0.8715, 0.5, 0.75, 0.8456, 0.875, 0.8456, 0.8715, 1.0, 0.7535, 1.0, 0.75, 0.6544, 0.625, 0.6544, 0.6285, 0.5, 0.7465, 0.5, 0.625, 0.8456, 0.75, 0.8456, 0.7465, 1.0, 0.6285, 1.0, 0.625, 0.6544, 0.5, 0.6544, 0.5035, 0.5, 0.6215, 0.5, 0.5, 0.8456, 0.625, 0.8456, 0.6215, 1.0, 0.5035, 1.0, 0.5, 0.6544, 0.375, 0.6544, 0.3785, 0.5, 0.4965, 0.5, 0.375, 0.8456, 0.5, 0.8456, 0.4965, 1.0, 0.3785, 1.0, 0.375, 0.6544, 0.25, 0.6544, 0.2535, 0.5, 0.3715, 0.5, 0.25, 0.8456, 0.375, 0.8456, 0.3715, 1.0, 0.2535, 1.0, 0.25, 0.6544, 0.125, 0.6544, 0.1285, 0.5, 0.2465, 0.5, 0.125, 0.8456, 0.25, 0.8456, 0.2465, 1.0, 0.1285, 1.0, 0.125, 0.6544, 0.0, 0.6544, 0.003454, 0.5, 0.1215, 0.5, 0.0, 0.8456, 0.125, 0.8456, 0.1215, 1.0, 0.003454, 1.0, 0.75, 0.4767, 0.9103, 0.4103, 0.9767, 0.25, 0.9103, 0.08967, 0.75, 0.02327, 0.5897, 0.08967, 0.5233, 0.25, 0.5897, 0.4103, 0.5, 1.0, 0.6626, 1.0, 0.7343, 1.0, 0.2657, 1.0, 0.3374, 1.0, 0.5, 0.8936, 0.5, 0.9655, 0.3333, 0.9655, 0.3333, 0.8936, 0.3333, 0.8936, 0.3333, 0.9655, 0.25, 0.9655, 0.25, 0.8936, 0.7343, 0.5, 0.6626, 0.5, 0.5, 0.5, 0.3374, 0.5, 0.2657, 0.5, 0.75, 0.8936, 0.75, 0.9655, 0.6667, 0.9655, 0.6667, 0.8936, 0.6667, 0.8936, 0.6667, 0.9655, 0.5, 0.9655, 0.5, 0.8936, 0.75, 0.5345, 0.6667, 0.5345, 0.6626, 0.5, 0.7343, 0.5, 0.3333, 0.5345, 0.25, 0.5345, 0.2657, 0.5, 0.3374, 0.5, 0.6667, 0.5345, 0.5, 0.5345, 0.5, 0.5, 0.6626, 0.5, 0.5, 0.9655, 0.6667, 0.9655, 0.6626, 1.0, 0.5, 1.0, 0.5, 0.5345, 0.3333, 0.5345, 0.3374, 0.5, 0.5, 0.5, 0.6667, 0.9655, 0.75, 0.9655, 0.7343, 1.0, 0.6626, 1.0, 0.3333, 0.9655, 0.5, 0.9655, 0.5, 1.0, 0.3374, 1.0, 0.25, 0.9655, 0.3333, 0.9655, 0.3374, 1.0, 0.2657, 1.0, 0.75, 0.8936, 0.25, 0.8936, 0.25, 0.9655, 0.2657, 1.0, 0.7343, 1.0, 0.75, 0.9655, 0.2657, 0.5, 0.25, 0.5345, 0.25, 0.6064, 0.75, 0.6064, 0.75, 0.5345, 0.7343, 0.5, 0.75, 0.6064, 0.25, 0.6064, 0.25, 0.6782, 0.75, 0.6782, 0.75, 0.6782, 0.25, 0.6782, 0.25, 0.75, 0.75, 0.75, 0.75, 0.75, 0.25, 0.75, 0.25, 0.8218, 0.75, 0.8218, 0.75, 0.8218, 0.25, 0.8218, 0.25, 0.8936, 0.75, 0.8936, 0.6667, 0.5345, 0.6667, 0.6064, 0.5, 0.6064, 0.5, 0.5345, 0.6667, 0.6064, 0.6667, 0.6782, 0.5, 0.6782, 0.5, 0.6064, 0.6667, 0.6782, 0.6667, 0.75, 0.5, 0.75, 0.5, 0.6782, 0.6667, 0.75, 0.6667, 0.8218, 0.5, 0.8218, 0.5, 0.75, 0.6667, 0.8218, 0.6667, 0.8936, 0.5, 0.8936, 0.5, 0.8218, 0.75, 0.5345, 0.75, 0.6064, 0.6667, 0.6064, 0.6667, 0.5345, 0.75, 0.6064, 0.75, 0.6782, 0.6667, 0.6782, 0.6667, 0.6064, 0.75, 0.6782, 0.75, 0.75, 0.6667, 0.75, 0.6667, 0.6782, 0.75, 0.75, 0.75, 0.8218, 0.6667, 0.8218, 0.6667, 0.75, 0.75, 0.8218, 0.75, 0.8936, 0.6667, 0.8936, 0.6667, 0.8218, 0.3333, 0.5345, 0.3333, 0.6064, 0.25, 0.6064, 0.25, 0.5345, 0.3333, 0.6064, 0.3333, 0.6782, 0.25, 0.6782, 0.25, 0.6064, 0.3333, 0.6782, 0.3333, 0.75, 0.25, 0.75, 0.25, 0.6782, 0.3333, 0.75, 0.3333, 0.8218, 0.25, 0.8218, 0.25, 0.75, 0.3333, 0.8218, 0.3333, 0.8936, 0.25, 0.8936, 0.25, 0.8218, 0.5, 0.5345, 0.5, 0.6064, 0.3333, 0.6064, 0.3333, 0.5345, 0.5, 0.6064, 0.5, 0.6782, 0.3333, 0.6782, 0.3333, 0.6064, 0.5, 0.6782, 0.5, 0.75, 0.3333, 0.75, 0.3333, 0.6782, 0.5, 0.75, 0.5, 0.8218, 0.3333, 0.8218, 0.3333, 0.75, 0.5, 0.8218, 0.5, 0.8936, 0.3333, 0.8936, 0.3333, 0.8218])
me_cylinder.use_remesh_fix_poles = True
me_cylinder.use_remesh_preserve_attributes = False
me_cylinder.use_mirror_vertex_groups = False
me_cylinder.update()
me_cylinder_001 = bpy.data.meshes.new('Cylinder.001')
me_cylinder_001.from_pydata([(0.05222, 0.138, -0.19), (-0.9265, 0.036, -0.001469), (0.05222, -0.1377, -0.1906), (0.05222, -0.09529, -0.2145), (0.05222, -0.2337, 0.02431), (0.05222, -0.2336, -0.02434), (0.05222, -0.0953, 0.2145), (0.05222, -0.1377, 0.1906), (0.05222, 0.138, 0.1899), (0.05222, 0.09631, 0.2145), (0.05222, 0.2338, 0.02401), (0.05222, 0.2338, -0.02404), (0.134, 0.2338, -0.02404), (0.134, 0.2338, 0.02401), (-0.5675, 0.2338, -0.02405), (-0.5675, 0.2338, 0.02402), (0.134, 0.138, 0.1899), (0.134, 0.09631, 0.2145), (-0.5675, 0.1381, 0.1899), (-0.5675, 0.0963, 0.2145), (0.134, -0.09531, 0.2145), (0.134, -0.1377, 0.1906), (-0.5675, -0.09526, 0.2145), (-0.5675, -0.1377, 0.1905), (0.134, -0.2337, 0.02431), (0.134, -0.2336, -0.02434), (-0.5675, -0.2336, 0.02433), (-0.5675, -0.2336, -0.02437), (0.134, -0.1377, -0.1906), (0.134, -0.09529, -0.2145), (-0.5675, -0.1377, -0.1906), (-0.5675, -0.09525, -0.2145), (0.134, 0.09631, -0.2145), (0.134, 0.138, -0.19), (-0.5675, 0.0963, -0.2145), (-0.5675, 0.138, -0.1899), (-0.73, 0.1112, 0.1432), (-0.73, 0.06938, 0.1679), (-0.73, 0.18, -0.02408), (-0.73, 0.18, 0.02405), (-0.73, -0.06822, 0.1679), (-0.73, -0.1108, 0.1439), (-0.73, -0.1798, 0.02439), (-0.73, -0.1798, -0.02443), (-0.73, -0.1108, -0.1439), (-0.73, -0.0682, -0.1679), (-0.73, 0.06938, -0.1679), (-0.73, 0.1112, -0.1432), (-0.8543, 0.05312, 0.07634), (-0.8543, 0.09499, 0.05155), (-0.8543, 0.1116, 0.02276), (-0.8543, 0.1116, -0.02539), (-0.8543, -0.02282, 0.05235), (-0.8543, 0.01985, 0.07634), (-0.8543, -0.03967, -0.02578), (-0.8543, -0.03969, 0.02314), (-0.8543, 0.01987, -0.07894), (-0.8543, -0.02281, -0.05497), (-0.8543, 0.09497, -0.05419), (-0.8543, 0.05312, -0.07894), (0.05222, 0.09631, -0.2145), (-0.2567, 0.138, -0.1899), (-0.2567, 0.2338, -0.02404), (-0.2567, 0.1381, 0.1899), (-0.2567, -0.09528, 0.2145), (-0.2567, -0.2337, 0.02432), (-0.2567, -0.1377, -0.1906), (-0.2567, 0.0963, -0.2145), (-0.2567, -0.09527, -0.2145), (-0.2567, -0.2336, -0.02436), (-0.2567, -0.1377, 0.1906), (-0.2567, 0.0963, 0.2145), (-0.2567, 0.2338, 0.02402), (0.05221, 0.1495, -0.2662), (-0.2567, 0.1495, -0.2662), (0.05221, -0.1556, -0.2625), (-0.2567, -0.1556, -0.2625), (0.05221, -0.3051, 0.004566), (-0.2567, -0.3051, 0.004568), (0.05221, -0.1477, 0.267), (-0.2567, -0.1476, 0.267), (0.05221, 0.1574, 0.2615), (-0.2567, 0.1574, 0.2615), (0.05221, 0.3053, -0.004593), (-0.2567, 0.3053, -0.004594), (0.05221, 0.3053, 0.004516), (0.05221, 0.1495, 0.2661), (0.05221, -0.1557, 0.2625), (0.05221, -0.3051, -0.004657), (0.05221, -0.1476, -0.2671), (0.05221, 0.1574, -0.2615), (-0.2567, 0.1574, -0.2615), (-0.2567, -0.1476, -0.2671), (-0.2567, -0.3051, -0.004659), (-0.2567, -0.1557, 0.2625), (-0.2567, 0.1495, 0.2661), (-0.2567, 0.3053, 0.004517), (0.1773, 0.2033, 0.02087), (0.1773, 0.2033, -0.0209), (0.1773, 0.08377, 0.1865), (0.1773, 0.1201, 0.1651), (0.1773, -0.1197, 0.1657), (0.1773, -0.08283, 0.1865), (0.1773, -0.2031, -0.02116), (0.1773, -0.2031, 0.02113), (0.1773, -0.08282, -0.1865), (0.1773, -0.1197, -0.1657), (0.1773, 0.12, -0.1652), (0.1773, 0.08377, -0.1865), (0.1773, 0.1509, 0.01548), (0.1773, 0.1509, -0.01551), (0.1773, 0.0622, 0.1383), (0.1773, 0.08912, 0.1225), (0.1773, -0.0887, 0.1229), (0.1773, -0.06138, 0.1383), (0.1773, -0.1506, -0.0157), (0.1773, -0.1506, 0.01567), (0.1773, -0.06137, -0.1384), (0.1773, -0.0887, -0.1229), (0.1773, 0.08911, -0.1225), (0.1773, 0.0622, -0.1384), (0.006081, 0.1509, 0.01548), (0.006081, 0.1509, -0.01551), (0.006081, 0.0622, 0.1383), (0.006081, 0.08912, 0.1225), (0.006081, -0.0887, 0.1229), (0.006081, -0.06138, 0.1383), (0.006081, -0.1506, -0.0157), (0.006081, -0.1506, 0.01567), (0.006081, -0.06137, -0.1384), (0.006081, -0.0887, -0.1229), (0.006081, 0.08911, -0.1225), (0.006081, 0.0622, -0.1384)], [], [(61, 35, 14, 62), (22, 19, 37, 40), (26, 23, 41, 42), (30, 27, 43, 44), (68, 31, 34, 67), (34, 31, 45, 46), (18, 15, 39, 36), (72, 15, 18, 63), (59, 56, 1), (70, 23, 26, 65), (36, 39, 50, 49), (14, 35, 47, 38), (69, 27, 30, 66), (71, 19, 22, 64), (13, 10, 8, 16), (44, 43, 54, 57), (40, 37, 48, 53), (42, 41, 52, 55), (46, 45, 56, 59), (38, 47, 58, 51), (62, 14, 15, 72), (9, 17, 16, 8), (7, 21, 20, 6), (5, 25, 24, 4), (3, 29, 28, 2), (0, 33, 32, 60), (26, 42, 43, 27), (45, 31, 30, 44), (18, 36, 37, 19), (41, 23, 22, 40), (47, 35, 34, 46), (14, 38, 39, 15), (44, 57, 56, 45), (58, 47, 46, 59), (40, 53, 52, 41), (54, 43, 42, 55), (38, 51, 50, 39), (48, 37, 36, 49), (33, 12, 98, 107), (52, 53, 1), (51, 58, 1), (56, 57, 1), (48, 49, 1), (55, 52, 1), (49, 50, 1), (54, 55, 1), (57, 54, 1), (50, 51, 1), (58, 59, 1), (53, 48, 1), (21, 7, 4, 24), (25, 5, 2, 28), (17, 9, 6, 20), (12, 11, 10, 13), (5, 4, 77, 88), (71, 9, 86, 95), (63, 71, 95, 82), (7, 6, 79, 87), (2, 66, 76, 75), (29, 3, 60, 32), (33, 0, 11, 12), (35, 61, 67, 34), (31, 68, 66, 30), (27, 69, 65, 26), (23, 70, 64, 22), (19, 71, 63, 18), (64, 70, 94, 80), (9, 71, 64, 6), (5, 69, 66, 2), (7, 70, 65, 4), (10, 72, 63, 8), (3, 68, 67, 60), (0, 61, 62, 11), (95, 86, 81, 82), (94, 87, 79, 80), (93, 88, 77, 78), (92, 89, 75, 76), (91, 90, 73, 74), (83, 84, 96, 85), (62, 72, 96, 84), (72, 10, 85, 96), (4, 65, 78, 77), (3, 2, 75, 89), (68, 3, 89, 92), (6, 64, 80, 79), (0, 60, 73, 90), (8, 63, 82, 81), (67, 61, 91, 74), (69, 5, 88, 93), (11, 62, 84, 83), (66, 68, 92, 76), (61, 0, 90, 91), (10, 11, 83, 85), (65, 69, 93, 78), (70, 7, 87, 94), (60, 67, 74, 73), (9, 8, 81, 86), (106, 105, 117, 118), (16, 17, 99, 100), (25, 28, 106, 103), (13, 16, 100, 97), (20, 21, 101, 102), (12, 13, 97, 98), (29, 32, 108, 105), (24, 25, 103, 104), (17, 20, 102, 99), (28, 29, 105, 106), (32, 33, 107, 108), (21, 24, 104, 101), (118, 117, 129, 130), (105, 108, 120, 117), (100, 99, 111, 112), (99, 102, 114, 111), (108, 107, 119, 120), (102, 101, 113, 114), (101, 104, 116, 113), (107, 98, 110, 119), (104, 103, 115, 116), (103, 106, 118, 115), (98, 97, 109, 110), (97, 100, 112, 109), (122, 121, 124, 123, 126, 125, 128, 127, 130, 129, 132, 131), (117, 120, 132, 129), (112, 111, 123, 124), (111, 114, 126, 123), (120, 119, 131, 132), (114, 113, 125, 126), (113, 116, 128, 125), (119, 110, 122, 131), (116, 115, 127, 128), (115, 118, 130, 127), (110, 109, 121, 122), (109, 112, 124, 121)])
_uv = me_cylinder_001.uv_layers.new(name='UVMap')
_uv.uv.foreach_set('vector', [0.1476, 0.7785, 0.1476, 1.0, 0.01869, 1.0, 0.01868, 0.7785, 0.6859, 1.0, 0.8148, 1.0, 0.8096, 1.0, 0.6914, 1.0, 0.5189, 1.0, 0.648, 1.0, 0.6429, 1.0, 0.5242, 1.0, 0.3519, 1.0, 0.4811, 1.0, 0.4757, 1.0, 0.3571, 1.0, 0.3141, 0.7785, 0.3141, 1.0, 0.1852, 1.0, 0.1852, 0.7785, 0.1852, 1.0, 0.3141, 1.0, 0.3086, 1.0, 0.1904, 1.0, 0.8525, 1.0, 0.9813, 1.0, 0.9761, 1.0, 0.8579, 1.0, 0.9813, 0.7785, 0.9813, 1.0, 0.8525, 1.0, 0.8525, 0.7785, 0.2179, 1.0, 0.2797, 1.0, 0.2179, 1.0, 0.6481, 0.7785, 0.648, 1.0, 0.5189, 1.0, 0.5189, 0.7785, 0.8579, 1.0, 0.9761, 1.0, 0.9484, 1.0, 0.8866, 1.0, 0.01869, 1.0, 0.1476, 1.0, 0.1422, 1.0, 0.0239, 1.0, 0.4811, 0.7785, 0.4811, 1.0, 0.3519, 1.0, 0.3519, 0.7785, 0.8148, 0.7785, 0.8148, 1.0, 0.6859, 1.0, 0.6859, 0.7785, 0.9813, 0.5, 0.9813, 0.5583, 0.8524, 0.5583, 0.8524, 0.5, 0.3571, 1.0, 0.4757, 1.0, 0.4475, 1.0, 0.3848, 1.0, 0.6914, 1.0, 0.8096, 1.0, 0.7821, 1.0, 0.7203, 1.0, 0.5242, 1.0, 0.6429, 1.0, 0.6152, 1.0, 0.5525, 1.0, 0.1904, 1.0, 0.3086, 1.0, 0.2797, 1.0, 0.2179, 1.0, 0.0239, 1.0, 0.1422, 1.0, 0.1135, 1.0, 0.05172, 1.0, 0.01868, 0.7785, 0.01869, 1.0, -8.941e-08, 1.0, -8.941e-08, 0.7785, 0.8148, 0.5583, 0.8148, 0.5, 0.8524, 0.5, 0.8524, 0.5583, 0.6481, 0.5583, 0.6481, 0.5, 0.6859, 0.5, 0.6859, 0.5583, 0.4811, 0.5583, 0.4811, 0.5, 0.5189, 0.5, 0.5189, 0.5583, 0.3141, 0.5583, 0.3141, 0.5, 0.3519, 0.5, 0.3519, 0.5583, 0.1476, 0.5583, 0.1476, 0.5, 0.1852, 0.5, 0.1852, 0.5583, 0.5189, 1.0, 0.5242, 1.0, 0.4757, 1.0, 0.4811, 1.0, 0.3086, 1.0, 0.3141, 1.0, 0.3519, 1.0, 0.3571, 1.0, 0.8525, 1.0, 0.8579, 1.0, 0.8096, 1.0, 0.8148, 1.0, 0.6429, 1.0, 0.648, 1.0, 0.6859, 1.0, 0.6914, 1.0, 0.1422, 1.0, 0.1476, 1.0, 0.1852, 1.0, 0.1904, 1.0, 0.01869, 1.0, 0.0239, 1.0, -8.941e-08, 1.0, -8.941e-08, 1.0, 0.3571, 1.0, 0.3848, 1.0, 0.2797, 1.0, 0.3086, 1.0, 0.1135, 1.0, 0.1422, 1.0, 0.1904, 1.0, 0.2179, 1.0, 0.6914, 1.0, 0.7203, 1.0, 0.6152, 1.0, 0.6429, 1.0, 0.4475, 1.0, 0.4757, 1.0, 0.5242, 1.0, 0.5525, 1.0, 0.0239, 1.0, 0.05172, 1.0, -8.941e-08, 1.0, -8.941e-08, 1.0, 0.7821, 1.0, 0.8096, 1.0, 0.8579, 1.0, 0.8866, 1.0, 0.1476, 0.5, 0.01868, 0.5, 0.01868, 0.5, 0.1476, 0.5, 0.6152, 1.0, 0.7203, 1.0, 0.6152, 1.0, 0.05172, 1.0, 0.1135, 1.0, 0.05172, 1.0, 0.2797, 1.0, 0.3848, 1.0, 0.2797, 1.0, 0.7821, 1.0, 0.8866, 1.0, 0.7821, 1.0, 0.5525, 1.0, 0.6152, 1.0, 0.5525, 1.0, 0.8866, 1.0, 0.9484, 1.0, 0.8866, 1.0, 0.4475, 1.0, 0.5525, 1.0, 0.4475, 1.0, 0.3848, 1.0, 0.4475, 1.0, 0.3848, 1.0, -8.941e-08, 1.0, 0.05172, 1.0, -8.941e-08, 1.0, 0.1135, 1.0, 0.2179, 1.0, 0.1135, 1.0, 0.7203, 1.0, 0.7821, 1.0, 0.7203, 1.0, 0.6481, 0.5, 0.6481, 0.5583, 0.5189, 0.5583, 0.5189, 0.5, 0.4811, 0.5, 0.4811, 0.5583, 0.3519, 0.5583, 0.3519, 0.5, 0.8148, 0.5, 0.8148, 0.5583, 0.6859, 0.5583, 0.6859, 0.5, 0.01868, 0.5, 0.01868, 0.5583, -8.941e-08, 0.5583, -8.941e-08, 0.5, 0.4811, 0.5583, 0.5189, 0.5583, 0.5189, 0.5583, 0.4811, 0.5583, 0.8148, 0.7785, 0.8148, 0.5583, 0.8148, 0.5583, 0.8148, 0.7785, 0.8525, 0.7785, 0.8148, 0.7785, 0.8148, 0.7785, 0.8525, 0.7785, 0.6481, 0.5583, 0.6859, 0.5583, 0.6859, 0.5583, 0.6481, 0.5583, 0.3519, 0.5583, 0.3519, 0.7785, 0.3519, 0.7785, 0.3519, 0.5583, 0.3141, 0.5, 0.3141, 0.5583, 0.1852, 0.5583, 0.1852, 0.5, 0.1476, 0.5, 0.1476, 0.5583, 0.01868, 0.5583, 0.01868, 0.5, 0.1476, 1.0, 0.1476, 0.7785, 0.1852, 0.7785, 0.1852, 1.0, 0.3141, 1.0, 0.3141, 0.7785, 0.3519, 0.7785, 0.3519, 1.0, 0.4811, 1.0, 0.4811, 0.7785, 0.5189, 0.7785, 0.5189, 1.0, 0.648, 1.0, 0.6481, 0.7785, 0.6859, 0.7785, 0.6859, 1.0, 0.8148, 1.0, 0.8148, 0.7785, 0.8525, 0.7785, 0.8525, 1.0, 0.6859, 0.7785, 0.6481, 0.7785, 0.6481, 0.7785, 0.6859, 0.7785, 0.8148, 0.5583, 0.8148, 0.7785, 0.6859, 0.7785, 0.6859, 0.5583, 0.4811, 0.5583, 0.4811, 0.7785, 0.3519, 0.7785, 0.3519, 0.5583, 0.6481, 0.5583, 0.6481, 0.7785, 0.5189, 0.7785, 0.5189, 0.5583, 0.9813, 0.5583, 0.9813, 0.7785, 0.8525, 0.7785, 0.8524, 0.5583, 0.3141, 0.5583, 0.3141, 0.7785, 0.1852, 0.7785, 0.1852, 0.5583, 0.1476, 0.5583, 0.1476, 0.7785, 0.01868, 0.7785, 0.01868, 0.5583, 0.8148, 0.7785, 0.8148, 0.5583, 0.8524, 0.5583, 0.8525, 0.7785, 0.6481, 0.7785, 0.6481, 0.5583, 0.6859, 0.5583, 0.6859, 0.7785, 0.4811, 0.7785, 0.4811, 0.5583, 0.5189, 0.5583, 0.5189, 0.7785, 0.3141, 0.7785, 0.3141, 0.5583, 0.3519, 0.5583, 0.3519, 0.7785, 0.1476, 0.7785, 0.1476, 0.5583, 0.1852, 0.5583, 0.1852, 0.7785, 0.01868, 0.5583, 0.01868, 0.7785, -8.941e-08, 0.7785, -8.941e-08, 0.5583, 0.01868, 0.7785, -8.941e-08, 0.7785, -8.941e-08, 0.7785, 0.01868, 0.7785, 0.9813, 0.7785, 0.9813, 0.5583, 0.9813, 0.5583, 0.9813, 0.7785, 0.5189, 0.5583, 0.5189, 0.7785, 0.5189, 0.7785, 0.5189, 0.5583, 0.3141, 0.5583, 0.3519, 0.5583, 0.3519, 0.5583, 0.3141, 0.5583, 0.3141, 0.7785, 0.3141, 0.5583, 0.3141, 0.5583, 0.3141, 0.7785, 0.6859, 0.5583, 0.6859, 0.7785, 0.6859, 0.7785, 0.6859, 0.5583, 0.1476, 0.5583, 0.1852, 0.5583, 0.1852, 0.5583, 0.1476, 0.5583, 0.8524, 0.5583, 0.8525, 0.7785, 0.8525, 0.7785, 0.8524, 0.5583, 0.1852, 0.7785, 0.1476, 0.7785, 0.1476, 0.7785, 0.1852, 0.7785, 0.4811, 0.7785, 0.4811, 0.5583, 0.4811, 0.5583, 0.4811, 0.7785, 0.01868, 0.5583, 0.01868, 0.7785, 0.01868, 0.7785, 0.01868, 0.5583, 0.3519, 0.7785, 0.3141, 0.7785, 0.3141, 0.7785, 0.3519, 0.7785, 0.1476, 0.7785, 0.1476, 0.5583, 0.1476, 0.5583, 0.1476, 0.7785, -8.941e-08, 0.5583, 0.01868, 0.5583, 0.01868, 0.5583, -8.941e-08, 0.5583, 0.5189, 0.7785, 0.4811, 0.7785, 0.4811, 0.7785, 0.5189, 0.7785, 0.6481, 0.7785, 0.6481, 0.5583, 0.6481, 0.5583, 0.6481, 0.7785, 0.1852, 0.5583, 0.1852, 0.7785, 0.1852, 0.7785, 0.1852, 0.5583, 0.8148, 0.5583, 0.8524, 0.5583, 0.8524, 0.5583, 0.8148, 0.5583, 0.3519, 0.5, 0.3141, 0.5, 0.3141, 0.5, 0.3519, 0.5, 0.8524, 0.5, 0.8148, 0.5, 0.8148, 0.5, 0.8524, 0.5, 0.4811, 0.5, 0.3519, 0.5, 0.3519, 0.5, 0.4811, 0.5, 0.9813, 0.5, 0.8524, 0.5, 0.8524, 0.5, 0.9813, 0.5, 0.6859, 0.5, 0.6481, 0.5, 0.6481, 0.5, 0.6859, 0.5, 0.01868, 0.5, -8.941e-08, 0.5, -8.941e-08, 0.5, 0.01868, 0.5, 0.3141, 0.5, 0.1852, 0.5, 0.1852, 0.5, 0.3141, 0.5, 0.5189, 0.5, 0.4811, 0.5, 0.4811, 0.5, 0.5189, 0.5, 0.8148, 0.5, 0.6859, 0.5, 0.6859, 0.5, 0.8148, 0.5, 0.3519, 0.5, 0.3141, 0.5, 0.3141, 0.5, 0.3519, 0.5, 0.1852, 0.5, 0.1476, 0.5, 0.1476, 0.5, 0.1852, 0.5, 0.6481, 0.5, 0.5189, 0.5, 0.5189, 0.5, 0.6481, 0.5, 0.3519, 0.5, 0.3141, 0.5, 0.3141, 0.5, 0.3519, 0.5, 0.3141, 0.5, 0.1852, 0.5, 0.1852, 0.5, 0.3141, 0.5, 0.8524, 0.5, 0.8148, 0.5, 0.8148, 0.5, 0.8524, 0.5, 0.8148, 0.5, 0.6859, 0.5, 0.6859, 0.5, 0.8148, 0.5, 0.1852, 0.5, 0.1476, 0.5, 0.1476, 0.5, 0.1852, 0.5, 0.6859, 0.5, 0.6481, 0.5, 0.6481, 0.5, 0.6859, 0.5, 0.6481, 0.5, 0.5189, 0.5, 0.5189, 0.5, 0.6481, 0.5, 0.1476, 0.5, 0.01868, 0.5, 0.01868, 0.5, 0.1476, 0.5, 0.5189, 0.5, 0.4811, 0.5, 0.4811, 0.5, 0.5189, 0.5, 0.4811, 0.5, 0.3519, 0.5, 0.3519, 0.5, 0.4811, 0.5, 0.01868, 0.5, -8.941e-08, 0.5, -8.941e-08, 0.5, 0.01868, 0.5, 0.9813, 0.5, 0.8524, 0.5, 0.8524, 0.5, 0.9813, 0.5, 0.7267, 0.4766, 0.7733, 0.4766, 0.934, 0.3838, 0.9578, 0.3433, 0.9578, 0.1577, 0.9346, 0.1166, 0.7736, 0.0236, 0.7264, 0.02362, 0.5653, 0.1166, 0.5422, 0.1577, 0.5422, 0.3433, 0.5659, 0.3837, 0.3141, 0.5, 0.1852, 0.5, 0.1852, 0.5, 0.3141, 0.5, 0.8524, 0.5, 0.8148, 0.5, 0.8148, 0.5, 0.8524, 0.5, 0.8148, 0.5, 0.6859, 0.5, 0.6859, 0.5, 0.8148, 0.5, 0.1852, 0.5, 0.1476, 0.5, 0.1476, 0.5, 0.1852, 0.5, 0.6859, 0.5, 0.6481, 0.5, 0.6481, 0.5, 0.6859, 0.5, 0.6481, 0.5, 0.5189, 0.5, 0.5189, 0.5, 0.6481, 0.5, 0.1476, 0.5, 0.01868, 0.5, 0.01868, 0.5, 0.1476, 0.5, 0.5189, 0.5, 0.4811, 0.5, 0.4811, 0.5, 0.5189, 0.5, 0.4811, 0.5, 0.3519, 0.5, 0.3519, 0.5, 0.4811, 0.5, 0.01868, 0.5, -8.941e-08, 0.5, -8.941e-08, 0.5, 0.01868, 0.5, 0.9813, 0.5, 0.8524, 0.5, 0.8524, 0.5, 0.9813, 0.5])
me_cylinder_001.use_remesh_fix_poles = True
me_cylinder_001.use_remesh_preserve_attributes = False
me_cylinder_001.use_mirror_vertex_groups = False
me_cylinder_001.update()

# ---- objects
ob_cube = bpy.data.objects.new('Cube', me_cube_001)
ob_cube_001 = bpy.data.objects.new('Cube.001', me_cube_002)
ob_cylinder = bpy.data.objects.new('Cylinder', me_cylinder)
ob_cylinder_001 = bpy.data.objects.new('Cylinder.001', me_cylinder_001)

# ---- transforms, parenting, visibility, modifiers, constraints
ob_cube.location = (0.0, 0.0, 0.0)
ob_cube.lineart.crease_threshold = 0.0
ob_cube_001.location = (0.0, 0.0, 0.0)
ob_cube_001.lineart.crease_threshold = 0.0
ob_cylinder.location = (0.0, 0.0, 0.0)
ob_cylinder.lineart.crease_threshold = 0.0
ob_cylinder_001.location = (0.0, -0.2516, 0.2072)
ob_cylinder_001.lineart.crease_threshold = 0.0

# ---- collection membership
col_collection.objects.link(ob_cube)
col_collection.objects.link(ob_cube_001)
col_collection.objects.link(ob_cylinder)
col_collection.objects.link(ob_cylinder_001)

# ---- scene / render settings (as saved in the file)
scene.frame_start = 1; scene.frame_end = 250; scene.frame_set(1)
scene.render.engine = 'BLENDER_EEVEE_NEXT'
scene.cycles.use_denoising = False
scene.cycles.samples = 128
scene.cycles.sampling_pattern = 'TABULATED_SOBOL'
scene.cycles.use_adaptive_sampling = False
scene.cycles.use_light_tree = False
scene.view_settings.view_transform = 'Filmic'
bpy.context.view_layer.update()

# ---- added for rendering (the .blend has no active camera and no usable light): camera, sun
cam_auto = bpy.data.cameras.new('AutoCamera')
cam_auto.lens = 50.0
cam_auto.sensor_width = 36.0
cam_auto.clip_end = 1000.0
ob_auto_camera = bpy.data.objects.new('AutoCamera', cam_auto)
scene.collection.objects.link(ob_auto_camera)
ob_auto_camera.location = (2.85206, -3.42744, 2.2851)
ob_auto_camera.rotation_euler = (1.09748, -7.21219e-08, 0.694738)
scene.camera = ob_auto_camera
light_auto_sun = bpy.data.lights.new('AutoSun', 'SUN')
light_auto_sun.energy = 3.0
light_auto_sun.angle = 0.0523599
ob_auto_sun = bpy.data.objects.new('AutoSun', light_auto_sun)
scene.collection.objects.link(ob_auto_sun)
ob_auto_sun.rotation_euler = (0.872665, 0.174533, 0.523599)
bpy.context.view_layer.update()
